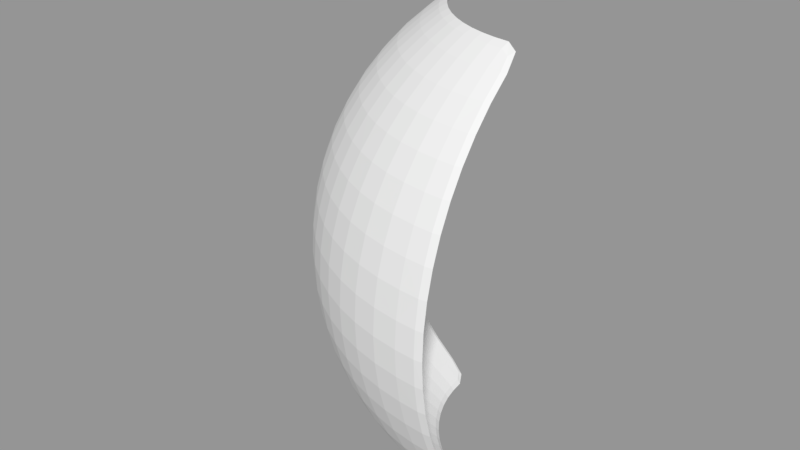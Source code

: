 # Source: shield.blend  (saved by Blender 2.78.0; exported with 4.5.12 LTS)
import bpy
from mathutils import Matrix  # noqa: F401  (used for matrix-valued properties, if any)

bpy.ops.wm.read_factory_settings(use_empty=True)
scene = bpy.context.scene
scene.name = 'Scene'

# ---- collections
col_collection_1 = bpy.data.collections.new('Collection 1'); scene.collection.children.link(col_collection_1)

# ---- meshes
me_sphere = bpy.data.meshes.new('Sphere')
me_sphere.from_pydata([(-0.09661, -0.9809, 0.09755), (-0.09661, -0.9809, -0.09755), (-0.0929, -0.9432, -0.2889), (-0.08561, -0.8692, -0.4691), (-0.06158, -0.6253, 0.7693), (-0.07504, -0.7619, -0.6313), (-0.07504, -0.7619, 0.6313), (-0.06158, -0.6253, -0.7693), (-0.08561, -0.8692, 0.4691), (-0.0929, -0.9432, 0.2889), (-0.2222, -0.7326, -0.6313), (-0.2222, -0.7326, 0.6313), (-0.1824, -0.6012, -0.7693), (-0.2535, -0.8358, 0.4691), (-0.2751, -0.9069, 0.2889), (-0.2861, -0.9432, 0.09755), (-0.2861, -0.9432, -0.09755), (-0.2751, -0.9069, -0.2889), (-0.2535, -0.8358, -0.4691), (-0.1824, -0.6012, 0.7693), (-0.4646, -0.8692, -0.09755), (-0.4468, -0.8358, -0.2889), (-0.4117, -0.7703, -0.4691), (-0.2962, -0.5541, 0.7693), (-0.3609, -0.6752, -0.6313), (-0.3609, -0.6752, 0.6313), (-0.2962, -0.5541, -0.7693), (-0.4117, -0.7703, 0.4691), (-0.4468, -0.8358, 0.2889), (-0.4646, -0.8692, 0.09755), (-0.4857, -0.5918, 0.6313), (-0.3986, -0.4857, -0.7693), (-0.5541, -0.6752, 0.4691), (-0.6012, -0.7326, 0.2889), (-0.6253, -0.7619, 0.09755), (-0.6253, -0.7619, -0.09755), (-0.6012, -0.7326, -0.2889), (-0.5541, -0.6752, -0.4691), (-0.3986, -0.4857, 0.7693), (-0.4857, -0.5918, -0.6313), (-0.7619, -0.6253, -0.09755), (-0.9975, -0.007123, 0.09755), (-0.7326, -0.6012, -0.2889), (-0.007123, -0.6385, -0.7693), (-0.6752, -0.5541, -0.4691), (-0.4857, -0.3986, 0.7693), (-0.5918, -0.4857, -0.6313), (-0.5918, -0.4857, 0.6313), (-0.4857, -0.3986, -0.7693), (-0.6752, -0.5541, 0.4691), (-0.7326, -0.6012, 0.2889), (-0.7619, -0.6253, 0.09755), (-0.06132, -0.5574, 0.8315), (-0.5541, -0.2962, -0.7693), (-0.7703, -0.4117, 0.4691), (-0.8358, -0.4468, 0.2889), (-0.8692, -0.4646, 0.09755), (-0.3579, -0.4345, 0.8315), (-0.8692, -0.4646, -0.09755), (-0.9595, -0.007123, 0.2889), (-0.8358, -0.4468, -0.2889), (-0.007123, -0.7764, -0.6313), (-0.7703, -0.4117, -0.4691), (-0.5541, -0.2962, 0.7693), (-0.6752, -0.3609, -0.6313), (-0.6752, -0.3609, 0.6313), (-0.4345, -0.3579, -0.8315), (-0.9069, -0.2751, -0.2889), (-0.1676, -0.5362, -0.8315), (-0.8358, -0.2535, -0.4691), (-0.6012, -0.1824, 0.7693), (-0.7326, -0.2222, -0.6313), (-0.7326, -0.2222, 0.6313), (-0.6012, -0.1824, -0.7693), (-0.8358, -0.2535, 0.4691), (-0.9069, -0.2751, 0.2889), (-0.9432, -0.2861, 0.09755), (-0.8848, -0.007123, 0.4691), (-0.9432, -0.2861, -0.09755), (-0.8692, -0.08561, 0.4691), (-0.9432, -0.0929, 0.2889), (-0.9809, -0.09661, 0.09755), (-0.007123, -0.8848, -0.4691), (-0.9809, -0.09661, -0.09755), (-0.5574, -0.06132, -0.8315), (-0.9432, -0.0929, -0.2889), (-0.7764, -0.007123, 0.6313), (-0.8692, -0.08561, -0.4691), (-0.6253, -0.06158, 0.7693), (-0.7619, -0.07504, -0.6313), (-0.7619, -0.07504, 0.6313), (-0.6253, -0.06158, -0.7693), (-0.8501, -0.2678, 0.4691), (-0.6385, -0.007123, 0.7693), (-0.7469, -0.2365, 0.6313), (-0.7761, -0.08929, 0.6313), (-0.6155, -0.1966, 0.7693), (-0.6395, -0.07583, 0.7693), (-0.9212, -0.2894, -0.2889), (-0.9574, -0.1071, -0.2889), (-0.9951, -0.1109, 0.09755), (-0.8835, -0.09986, 0.4691), (-0.5362, -0.1676, 0.8315), (-0.9574, -0.3004, 0.09755), (-0.007123, -0.9595, -0.2889), (-0.9951, -0.1109, -0.09755), (-0.9574, -0.1071, 0.2889), (-0.2678, -0.4947, -0.8315), (-0.9574, -0.3004, -0.09755), (-0.007123, -0.9975, -0.09755), (-0.9212, -0.2894, 0.2889), (-0.007123, -0.9975, 0.09755), (-0.6155, -0.1966, -0.7693), (-0.6395, -0.07583, -0.7693), (-0.7469, -0.2365, -0.6313), (-0.7761, -0.08929, -0.6313), (-0.8501, -0.2678, -0.4691), (-0.8835, -0.09986, -0.4691), (-0.8501, -0.461, 0.2889), (-0.6894, -0.3751, 0.6313), (-0.7846, -0.426, 0.4691), (-0.6894, -0.3751, -0.6313), (-0.5684, -0.3104, -0.7693), (-0.5684, -0.3104, 0.7693), (-0.7846, -0.426, -0.4691), (-0.8501, -0.461, -0.2889), (-0.007123, -0.9595, 0.2889), (-0.8835, -0.4789, -0.09755), (-0.1676, -0.5362, 0.8315), (-0.8835, -0.4789, 0.09755), (-0.4345, -0.3579, 0.8315), (-0.6061, -0.4999, 0.6313), (-0.5574, -0.06132, 0.8315), (-0.6061, -0.4999, -0.6313), (-0.007123, -0.8848, 0.4691), (-0.4999, -0.4128, 0.7693), (-0.6385, -0.007123, -0.7693), (-0.6894, -0.5684, -0.4691), (-0.7761, -0.6395, 0.09755), (-0.7469, -0.6155, -0.2889), (-0.7469, -0.6155, 0.2889), (-0.7761, -0.6395, -0.09755), (-0.6894, -0.5684, 0.4691), (-0.4999, -0.4128, -0.7693), (-0.4999, -0.6061, -0.6313), (-0.4128, -0.4999, -0.7693), (-0.4128, -0.4999, 0.7693), (-0.4999, -0.6061, 0.6313), (-0.5684, -0.6894, -0.4691), (-0.6155, -0.7469, -0.2889), (-0.6395, -0.7761, -0.09755), (-0.06132, -0.5574, -0.8315), (-0.6395, -0.7761, 0.09755), (-0.007123, -0.7764, 0.6313), (-0.6155, -0.7469, 0.2889), (-0.7764, -0.007123, -0.6313), (-0.5684, -0.6894, 0.4691), (-0.3751, -0.6894, 0.6313), (-0.4947, -0.2678, -0.8315), (-0.3751, -0.6894, -0.6313), (-0.007123, -0.6385, 0.7693), (-0.3104, -0.5684, 0.7693), (-0.2678, -0.4947, 0.8315), (-0.426, -0.7846, -0.4691), (-0.4789, -0.8835, 0.09755), (-0.461, -0.8501, -0.2889), (-0.461, -0.8501, 0.2889), (-0.4789, -0.8835, -0.09755), (-0.426, -0.7846, 0.4691), (-0.3104, -0.5684, -0.7693), (-0.2365, -0.7469, 0.6313), (-0.2678, -0.8501, -0.4691), (-0.2365, -0.7469, -0.6313), (-0.2894, -0.9212, -0.2889), (-0.3004, -0.9574, -0.09755), (-0.3004, -0.9574, 0.09755), (-0.4947, -0.2678, 0.8315), (-0.2894, -0.9212, 0.2889), (-0.8848, -0.007123, -0.4691), (-0.2678, -0.8501, 0.4691), (-0.9595, -0.007123, -0.2889), (-0.1966, -0.6155, -0.7693), (-0.1966, -0.6155, 0.7693), (-0.3579, -0.4345, -0.8315), (-0.07583, -0.6395, 0.7693), (-0.5362, -0.1676, -0.8315), (-0.09986, -0.8835, -0.4691), (-0.9975, -0.007123, -0.09755), (-0.1071, -0.9574, -0.2889), (-0.1071, -0.9574, 0.2889), (-0.1109, -0.9951, -0.09755), (-0.09986, -0.8835, 0.4691), (-0.1109, -0.9951, 0.09755), (-0.07583, -0.6395, -0.7693), (-0.08929, -0.7761, 0.6313), (-0.08929, -0.7761, -0.6313), (-0.01718, -0.6316, 0.7693), (-0.02054, -0.7692, 0.6313), (-0.02318, -0.8773, 0.4691), (-0.025, -0.9518, 0.2889), (-0.02593, -0.9898, 0.09755), (-0.02593, -0.9898, -0.09755), (-0.025, -0.9518, -0.2889), (-0.02318, -0.8773, -0.4691), (-0.02054, -0.7692, -0.6313), (-0.01718, -0.6316, -0.7693), (-0.1226, -0.6162, 0.7693), (-0.1494, -0.7509, 0.6313), (-0.1704, -0.8567, 0.4691), (-0.1849, -0.9295, 0.2889), (-0.1923, -0.9667, 0.09755), (-0.1923, -0.9667, -0.09755), (-0.1849, -0.9295, -0.2889), (-0.1704, -0.8567, -0.4691), (-0.1494, -0.7509, -0.6313), (-0.1226, -0.6162, -0.7693), (-0.09708, -0.9856, 7.637e-08), (-0.09521, -0.9667, 0.1942), (-0.09521, -0.9667, -0.1942), (-0.08969, -0.9106, -0.3808), (-0.05782, -0.5708, 0.8159), (-0.08072, -0.8195, -0.5529), (-0.06864, -0.6969, 0.7037), (-0.06864, -0.6969, -0.7037), (-0.08072, -0.8195, 0.5529), (-0.05782, -0.5708, -0.8159), (-0.08969, -0.9106, 0.3808), (-0.2404, -0.5805, 0.7693), (-0.293, -0.7073, 0.6313), (-0.3343, -0.807, 0.4691), (-0.3627, -0.8756, 0.2889), (-0.3772, -0.9106, 0.09755), (-0.3772, -0.9106, -0.09755), (-0.3627, -0.8756, -0.2889), (-0.3343, -0.807, -0.4691), (-0.293, -0.7073, -0.6313), (-0.2404, -0.5805, -0.7693), (-0.2033, -0.6702, -0.7037), (-0.239, -0.788, -0.5529), (-0.239, -0.788, 0.5529), (-0.2033, -0.6702, 0.7037), (-0.1677, -0.5489, -0.8159), (-0.2656, -0.8756, 0.3808), (-0.282, -0.9295, 0.1942), (-0.2875, -0.9478, 7.637e-08), (-0.282, -0.9295, -0.1942), (-0.2656, -0.8756, -0.3808), (-0.1677, -0.5489, 0.8159), (-0.3491, -0.5224, 0.7693), (-0.4253, -0.6366, 0.6313), (-0.4853, -0.7263, 0.4691), (-0.5265, -0.788, 0.2889), (-0.5476, -0.8195, 0.09755), (-0.5476, -0.8195, -0.09755), (-0.5265, -0.788, -0.2889), (-0.4853, -0.7263, -0.4691), (-0.4253, -0.6366, -0.6313), (-0.3491, -0.5224, -0.7693), (-0.4579, -0.8567, -0.1942), (-0.4669, -0.8735, 7.637e-08), (-0.4313, -0.807, -0.3808), (-0.2713, -0.506, 0.8159), (-0.3882, -0.7263, -0.5529), (-0.3301, -0.6176, 0.7037), (-0.3301, -0.6176, -0.7037), (-0.3882, -0.7263, 0.5529), (-0.2713, -0.506, -0.8159), (-0.4313, -0.807, 0.3808), (-0.4579, -0.8567, 0.1942), (-0.4443, -0.4443, 0.7693), (-0.5414, -0.5414, 0.6313), (-0.6176, -0.6176, 0.4691), (-0.6702, -0.6702, 0.2889), (-0.6969, -0.6969, 0.09755), (-0.6969, -0.6969, -0.09755), (-0.6702, -0.6702, -0.2889), (-0.6176, -0.6176, -0.4691), (-0.5414, -0.5414, -0.6313), (-0.4443, -0.4443, -0.7693), (-0.5224, -0.6366, 0.5529), (-0.4443, -0.5414, 0.7037), (-0.3645, -0.4437, -0.8159), (-0.4443, -0.5414, -0.7037), (-0.5805, -0.7073, 0.3808), (-0.6162, -0.7509, 0.1942), (-0.6283, -0.7656, 7.637e-08), (-0.6162, -0.7509, -0.1942), (-0.5805, -0.7073, -0.3808), (-0.3645, -0.4437, 0.8159), (-0.5224, -0.6366, -0.5529), (-0.5224, -0.3491, 0.7693), (-0.6366, -0.4253, 0.6313), (-0.7263, -0.4853, 0.4691), (-0.788, -0.5265, 0.2889), (-0.8195, -0.5476, 0.09755), (-0.8195, -0.5476, -0.09755), (-0.788, -0.5265, -0.2889), (-0.7263, -0.4853, -0.4691), (-0.6366, -0.4253, -0.6313), (-0.5224, -0.3491, -0.7693), (-0.7509, -0.6162, -0.1942), (-0.7656, -0.6283, 7.637e-08), (-0.7073, -0.5805, -0.3808), (-0.4437, -0.3645, 0.8159), (-0.6366, -0.5224, -0.5529), (-0.5414, -0.4443, 0.7037), (-0.5414, -0.4443, -0.7037), (-0.6366, -0.5224, 0.5529), (-0.4437, -0.3645, -0.8159), (-0.7073, -0.5805, 0.3808), (-0.7509, -0.6162, 0.1942), (-0.5805, -0.2404, 0.7693), (-0.7073, -0.293, 0.6313), (-0.807, -0.3343, 0.4691), (-0.8756, -0.3627, 0.2889), (-0.9106, -0.3772, 0.09755), (-0.9106, -0.3772, -0.09755), (-0.8756, -0.3627, -0.2889), (-0.807, -0.3343, -0.4691), (-0.7073, -0.293, -0.6313), (-0.5805, -0.2404, -0.7693), (-0.506, -0.2713, -0.8159), (-0.6176, -0.3301, -0.7037), (-0.807, -0.4313, 0.3808), (-0.7263, -0.3882, 0.5529), (-0.8567, -0.4579, 0.1942), (-0.8735, -0.4669, 7.637e-08), (-0.8567, -0.4579, -0.1942), (-0.807, -0.4313, -0.3808), (-0.506, -0.2713, 0.8159), (-0.7263, -0.3882, -0.5529), (-0.6176, -0.3301, 0.7037), (-0.007123, -0.7108, -0.7037), (-0.6162, -0.1226, 0.7693), (-0.7509, -0.1494, 0.6313), (-0.8567, -0.1704, 0.4691), (-0.9295, -0.1849, 0.2889), (-0.9667, -0.1923, 0.09755), (-0.9667, -0.1923, -0.09755), (-0.9295, -0.1849, -0.2889), (-0.8567, -0.1704, -0.4691), (-0.7509, -0.1494, -0.6313), (-0.6162, -0.1226, -0.7693), (-0.8756, -0.2656, -0.3808), (-0.9295, -0.282, -0.1942), (-0.5489, -0.1678, 0.8159), (-0.788, -0.239, -0.5529), (-0.6702, -0.2033, 0.7037), (-0.6702, -0.2033, -0.7037), (-0.788, -0.239, 0.5529), (-0.5489, -0.1678, -0.8159), (-0.8756, -0.2656, 0.3808), (-0.9295, -0.282, 0.1942), (-0.9478, -0.2875, 7.637e-08), (-0.007123, -0.8346, -0.5529), (-0.7108, -0.007123, 0.7037), (-0.6316, -0.01718, 0.7693), (-0.7692, -0.02054, 0.6313), (-0.8773, -0.02318, 0.4691), (-0.9518, -0.025, 0.2889), (-0.9898, -0.02593, 0.09755), (-0.9898, -0.02593, -0.09755), (-0.9518, -0.025, -0.2889), (-0.8773, -0.02318, -0.4691), (-0.7692, -0.02054, -0.6313), (-0.6316, -0.01718, -0.7693), (-0.9106, -0.08969, 0.3808), (-0.8195, -0.08072, 0.5529), (-0.5708, -0.05782, -0.8159), (-0.9667, -0.09521, 0.1942), (-0.9856, -0.09708, 7.637e-08), (-0.007123, -0.007124, 1.0), (-0.9667, -0.09521, -0.1942), (-0.9266, -0.007123, 0.3808), (-0.9106, -0.08969, -0.3808), (-0.5708, -0.05782, 0.8159), (-0.8195, -0.08072, -0.5529), (-0.6969, -0.06864, 0.7037), (-0.6969, -0.06864, -0.7037), (-0.2187, -0.5179, -0.8315), (-0.007123, -0.9832, 0.1942), (-0.9249, -0.1039, 0.3808), (-0.888, -0.03387, -0.4691), (-1.0, -0.03662, 0.09755), (-0.7799, -0.03123, 0.6313), (-0.9438, -0.2962, 0.1942), (-0.8023, -0.2533, 0.5529), (-0.8023, -0.2533, -0.5529), (-0.8899, -0.2799, -0.3808), (-0.8709, -0.1846, -0.4691), (-0.9809, -0.2065, 0.09755), (-0.6305, -0.1368, -0.7693), (-0.5596, -0.1784, 0.8159), (-0.6423, -0.02786, -0.7693), (-0.007123, -0.9832, -0.1942), (-0.9438, -0.1991, -0.2889), (-0.9625, -0.03569, -0.2889), (-0.9438, -0.1991, 0.2889), (-0.9625, -0.03569, 0.2889), (-0.7651, -0.1636, 0.6313), (-0.6423, -0.02786, 0.7693), (-0.8899, -0.2799, 0.3808), (-0.6844, -0.2175, -0.7037), (-0.8346, -0.007123, 0.5529), (-0.007123, -0.9266, 0.3808), (-0.5803, -0.02067, -0.8159), (-0.6319, -0.3444, 0.7037), (-0.5167, -0.282, 0.8159), (-0.8709, -0.4721, -0.1942), (-0.8709, -0.4721, 0.1942), (-0.8212, -0.4456, 0.3808), (-0.5167, -0.282, -0.8159), (-0.7216, -0.3072, -0.6313), (-0.8899, -0.3769, -0.2889), (-0.9249, -0.3914, 0.09755), (-0.8212, -0.3485, 0.4691), (-0.6305, -0.1368, 0.7693), (-0.5596, -0.1784, -0.8159), (-0.962, -0.3017, 7.451e-08), (-0.6844, -0.2175, 0.7037), (-0.007123, -1.002, 7.451e-08), (-0.9438, -0.2962, -0.1942), (-0.3981, -0.3981, 0.8315), (-0.7651, -0.1636, -0.6313), (-0.7799, -0.03123, -0.6313), (-0.9809, -0.2065, -0.09755), (-1.0, -0.03662, -0.09755), (-0.8709, -0.1846, 0.4691), (-0.888, -0.03387, 0.4691), (-0.115, -0.5494, -0.8315), (-0.007123, -0.7108, 0.7037), (-0.7651, -0.6305, 0.1942), (-0.4544, -0.3752, -0.8159), (-0.5556, -0.4585, -0.7037), (-0.6508, -0.5367, -0.5529), (-0.7216, -0.5947, -0.3808), (-0.7651, -0.6305, -0.1942), (-0.6508, -0.4396, -0.6313), (-0.8023, -0.5408, -0.2889), (-0.8338, -0.5618, 0.09755), (-0.7405, -0.4995, 0.4691), (-0.8899, -0.3769, 0.2889), (-0.9249, -0.3914, -0.09755), (-0.8212, -0.4456, -0.3808), (-0.7405, -0.4024, -0.5529), (-0.7216, -0.3072, 0.6313), (-0.8877, -0.4811, 7.451e-08), (-0.5947, -0.2547, 0.7693), (-0.7405, -0.4024, 0.5529), (-0.6319, -0.3444, -0.7037), (-0.5947, -0.2547, -0.7693), (-0.5494, -0.115, 0.8315), (-0.8212, -0.3485, -0.4691), (-0.007123, -0.8346, 0.5529), (-0.4668, -0.3143, -0.8315), (-0.8346, -0.007123, -0.5529), (-0.5367, -0.6508, -0.5529), (-0.5947, -0.7216, -0.3808), (-0.6426, -0.7798, 7.451e-08), (-0.5947, -0.7216, 0.3808), (-0.3752, -0.4544, -0.8159), (-0.5367, -0.6508, 0.5529), (-0.5556, -0.5556, -0.6313), (-0.6844, -0.6844, -0.2889), (-0.7112, -0.7112, 0.09755), (-0.6319, -0.6319, 0.4691), (-0.5367, -0.3633, -0.7693), (-0.7798, -0.6426, 7.451e-08), (-0.02067, -0.5803, -0.8159), (-0.7405, -0.4995, -0.4691), (-0.02067, -0.5803, 0.8159), (-0.8338, -0.5618, -0.09755), (-0.7216, -0.5947, 0.3808), (-0.8023, -0.5408, 0.2889), (-0.6508, -0.5367, 0.5529), (-0.6508, -0.4396, 0.6313), (-0.5556, -0.4585, 0.7037), (-0.5367, -0.3633, 0.7693), (-0.4544, -0.3752, 0.8159), (-0.5179, -0.2187, 0.8315), (-0.5179, -0.2187, -0.8315), (-0.4721, -0.8709, 0.1942), (-0.282, -0.5167, -0.8159), (-0.3444, -0.6319, -0.7037), (-0.4024, -0.7405, -0.5529), (-0.4456, -0.8212, -0.3808), (-0.4721, -0.8709, -0.1942), (-0.4396, -0.6508, -0.6313), (-0.5408, -0.8023, -0.2889), (-0.5618, -0.8338, 0.09755), (-0.4995, -0.7405, 0.4691), (-0.6305, -0.7651, -0.1942), (-0.3752, -0.4544, 0.8159), (-0.5556, -0.5556, 0.6313), (-0.6844, -0.6844, 0.2889), (-0.6305, -0.7651, 0.1942), (-0.4585, -0.4585, 0.7693), (-0.4585, -0.5556, -0.7037), (-0.4585, -0.5556, 0.7037), (-0.4585, -0.4585, -0.7693), (-0.2187, -0.5179, 0.8315), (-0.6319, -0.6319, -0.4691), (-0.4668, -0.3143, 0.8315), (-0.7112, -0.7112, -0.09755), (-0.3143, -0.4668, -0.8315), (-0.7112, -0.08289, -0.7037), (-0.1784, -0.5596, 0.8159), (-0.2962, -0.9438, -0.1942), (-0.2962, -0.9438, 0.1942), (-0.1784, -0.5596, -0.8159), (-0.2533, -0.8023, 0.5529), (-0.2175, -0.6844, -0.7037), (-0.3072, -0.7216, -0.6313), (-0.3769, -0.8899, -0.2889), (-0.3914, -0.9249, 0.09755), (-0.3485, -0.8212, 0.4691), (-0.3633, -0.5367, -0.7693), (-0.4811, -0.8877, 7.451e-08), (-0.9266, -0.007123, -0.3808), (-0.4995, -0.7405, -0.4691), (-0.3981, -0.3981, -0.8315), (-0.5618, -0.8338, -0.09755), (-0.4456, -0.8212, 0.3808), (-0.5408, -0.8023, 0.2889), (-0.4024, -0.7405, 0.5529), (-0.4396, -0.6508, 0.6313), (-0.3444, -0.6319, 0.7037), (-0.3633, -0.5367, 0.7693), (-0.282, -0.5167, 0.8159), (-0.8338, -0.09496, -0.5529), (-0.9809, -0.1095, -0.1942), (-0.1039, -0.9249, 0.3808), (-0.09496, -0.8338, 0.5529), (-0.08289, -0.7112, 0.7037), (-0.06851, -0.5815, 0.8159), (-0.1095, -0.9809, -0.1942), (-0.1113, -0.9999, 7.451e-08), (-0.1636, -0.7651, -0.6313), (-0.1991, -0.9438, -0.2889), (-0.2065, -0.9809, 0.09755), (-0.1846, -0.8709, 0.4691), (-0.3072, -0.7216, 0.6313), (-0.3769, -0.8899, 0.2889), (-0.2799, -0.8899, 0.3808), (-0.3017, -0.962, 7.451e-08), (-0.2547, -0.5947, 0.7693), (-0.2175, -0.6844, 0.7037), (-0.2533, -0.8023, -0.5529), (-0.2547, -0.5947, -0.7693), (-1.002, -0.007123, 7.451e-08), (-0.3485, -0.8212, -0.4691), (-0.7112, -0.08289, 0.7037), (-0.3914, -0.9249, -0.09755), (-0.2799, -0.8899, -0.3808), (-0.9809, -0.1095, 0.1942), (-0.8338, -0.09496, 0.5529), (-0.02786, -0.6423, -0.7693), (-0.03123, -0.7799, -0.6313), (-0.03387, -0.888, -0.4691), (-0.03569, -0.9625, -0.2889), (-0.03662, -1.0, -0.09755), (-0.03662, -1.0, 0.09755), (-0.03569, -0.9625, 0.2889), (-0.03387, -0.888, 0.4691), (-0.03123, -0.7799, 0.6313), (-0.02786, -0.6423, 0.7693), (-0.5815, -0.06851, 0.8159), (-0.1846, -0.8709, -0.4691), (-0.1368, -0.6305, -0.7693), (-0.9999, -0.1113, 7.451e-08), (-0.2065, -0.9809, -0.09755), (-0.06851, -0.5815, -0.8159), (-0.1991, -0.9438, 0.2889), (-0.08289, -0.7112, -0.7037), (-0.1636, -0.7651, 0.6313), (-0.09496, -0.8338, -0.5529), (-0.1368, -0.6305, 0.7693), (-0.1039, -0.9249, -0.3808), (-0.1095, -0.9809, 0.1942), (-0.5815, -0.06851, -0.8159), (-0.9832, -0.007123, 0.1942), (-0.007123, -0.9266, -0.3808), (-0.115, -0.5494, 0.8315), (-0.5803, -0.02067, 0.8159), (-0.7108, -0.007123, -0.7037), (-0.3143, -0.4668, 0.8315), (-0.5494, -0.115, -0.8315), (-0.9832, -0.007123, -0.1942), (-0.9249, -0.1039, -0.3808), (-0.02807, -0.59, 0.8038), (-0.01894, -0.7038, 0.7037), (-0.02196, -0.8273, 0.5529), (-0.0242, -0.919, 0.3808), (-0.02558, -0.9755, 0.1942), (-0.02605, -0.9946, 7.559e-08), (-0.02558, -0.9755, -0.1942), (-0.0242, -0.919, -0.3808), (-0.02196, -0.8273, -0.5529), (-0.01894, -0.7038, -0.7037), (-0.02807, -0.59, -0.8038), (-0.1133, -0.5625, 0.8159), (-0.1366, -0.6869, 0.7037), (-0.1607, -0.8077, 0.5529), (-0.1785, -0.8974, 0.3808), (-0.1895, -0.9527, 0.1942), (-0.1932, -0.9714, 7.606e-08), (-0.1895, -0.9527, -0.1942), (-0.1785, -0.8974, -0.3808), (-0.1607, -0.8077, -0.5529), (-0.1366, -0.6869, -0.7037), (-0.1133, -0.5625, -0.8159), (-0.2206, -0.53, 0.8159), (-0.268, -0.647, 0.7037), (-0.3151, -0.7608, 0.5529), (-0.3502, -0.8454, 0.3808), (-0.3717, -0.8974, 0.1942), (-0.379, -0.915, 7.606e-08), (-0.3717, -0.8974, -0.1942), (-0.3502, -0.8454, -0.3808), (-0.3151, -0.7608, -0.5529), (-0.268, -0.647, -0.7037), (-0.2206, -0.53, -0.8159), (-0.003562, -0.003562, 1.0), (-0.3194, -0.4772, 0.8159), (-0.3891, -0.5823, 0.7037), (-0.4575, -0.6847, 0.5529), (-0.5084, -0.7608, 0.3808), (-0.5397, -0.8077, 0.1942), (-0.5502, -0.8235, 7.606e-08), (-0.5397, -0.8077, -0.1942), (-0.5084, -0.7608, -0.3808), (-0.4575, -0.6847, -0.5529), (-0.3891, -0.5823, -0.7037), (-0.3194, -0.4772, -0.8159), (-0.4061, -0.4061, 0.8159), (-0.4952, -0.4952, 0.7037), (-0.5823, -0.5823, 0.5529), (-0.647, -0.647, 0.3808), (-0.6869, -0.6869, 0.1942), (-0.7003, -0.7003, 7.606e-08), (-0.6869, -0.6869, -0.1942), (-0.647, -0.647, -0.3808), (-0.5823, -0.5823, -0.5529), (-0.4952, -0.4952, -0.7037), (-0.4061, -0.4061, -0.8159), (-0.4772, -0.3194, 0.8159), (-0.5823, -0.3891, 0.7037), (-0.6847, -0.4575, 0.5529), (-0.7608, -0.5084, 0.3808), (-0.8077, -0.5397, 0.1942), (-0.8235, -0.5502, 7.606e-08), (-0.8077, -0.5397, -0.1942), (-0.7608, -0.5084, -0.3808), (-0.6847, -0.4575, -0.5529), (-0.5823, -0.3891, -0.7037), (-0.4772, -0.3194, -0.8159), (-0.53, -0.2206, 0.8159), (-0.647, -0.268, 0.7037), (-0.7608, -0.3151, 0.5529), (-0.8454, -0.3502, 0.3808), (-0.8974, -0.3717, 0.1942), (-0.915, -0.379, 7.606e-08), (-0.8974, -0.3717, -0.1942), (-0.8454, -0.3502, -0.3808), (-0.7608, -0.3151, -0.5529), (-0.647, -0.268, -0.7037), (-0.53, -0.2206, -0.8159), (-0.5625, -0.1133, 0.8159), (-0.6869, -0.1366, 0.7037), (-0.8077, -0.1607, 0.5529), (-0.8974, -0.1785, 0.3808), (-0.9527, -0.1895, 0.1942), (-0.9714, -0.1932, 7.606e-08), (-0.9527, -0.1895, -0.1942), (-0.8974, -0.1785, -0.3808), (-0.8077, -0.1607, -0.5529), (-0.6869, -0.1366, -0.7037), (-0.5625, -0.1133, -0.8159), (-0.59, -0.02807, 0.8038), (-0.7038, -0.01894, 0.7037), (-0.8273, -0.02196, 0.5529), (-0.919, -0.0242, 0.3808), (-0.9755, -0.02558, 0.1942), (-0.9946, -0.02605, 7.559e-08), (-0.9755, -0.02558, -0.1942), (-0.919, -0.0242, -0.3808), (-0.8273, -0.02196, -0.5529), (-0.7038, -0.01894, -0.7037), (-0.59, -0.02807, -0.8038), (-0.7011, -0.1509, -0.7037), (-0.8219, -0.1749, -0.5529), (-0.9117, -0.1928, -0.3808), (-0.967, -0.2038, -0.1942), (-0.9856, -0.2075, 7.506e-08), (-0.967, -0.2038, 0.1942), (-0.9117, -0.1928, 0.3808), (-0.8219, -0.1749, 0.5529), (-0.7011, -0.1509, 0.7037), (-0.5732, -0.124, 0.8159), (-0.5407, -0.2313, -0.8159), (-0.6613, -0.2823, -0.7037), (-0.7751, -0.3294, -0.5529), (-0.8596, -0.3644, -0.3808), (-0.9117, -0.386, -0.1942), (-0.9293, -0.3933, 7.506e-08), (-0.9117, -0.386, 0.1942), (-0.8596, -0.3644, 0.3808), (-0.7751, -0.3294, 0.5529), (-0.6613, -0.2823, 0.7037), (-0.5407, -0.2313, 0.8159), (-0.4879, -0.3301, -0.8159), (-0.5979, -0.03599, -0.8038), (-0.7145, -0.02963, -0.7037), (-0.5965, -0.4033, -0.7037), (-0.699, -0.4718, -0.5529), (-0.7751, -0.5226, -0.3808), (-0.8219, -0.5539, -0.1942), (-0.8377, -0.5645, 7.5e-08), (-0.8219, -0.5539, 0.1942), (-0.7751, -0.5226, 0.3808), (-0.699, -0.4718, 0.5529), (-0.5965, -0.4033, 0.7037), (-0.4879, -0.3301, 0.8159), (-0.4168, -0.4168, -0.8159), (-0.838, -0.03264, -0.5529), (-0.9297, -0.03489, -0.3808), (-0.5095, -0.5095, -0.7037), (-0.5965, -0.5965, -0.5529), (-0.6613, -0.6613, -0.3808), (-0.7011, -0.7011, -0.1942), (-0.7146, -0.7146, 7.5e-08), (-0.7011, -0.7011, 0.1942), (-0.6613, -0.6613, 0.3808), (-0.5965, -0.5965, 0.5529), (-0.5095, -0.5095, 0.7037), (-0.4168, -0.4168, 0.8159), (-0.3301, -0.4879, -0.8159), (-0.9862, -0.03627, -0.1942), (-1.005, -0.03673, 7.513e-08), (-0.4033, -0.5965, -0.7037), (-0.4718, -0.699, -0.5529), (-0.5226, -0.7751, -0.3808), (-0.5539, -0.8219, -0.1942), (-0.5645, -0.8377, 7.5e-08), (-0.5539, -0.8219, 0.1942), (-0.5226, -0.7751, 0.3808), (-0.4718, -0.699, 0.5529), (-0.4033, -0.5965, 0.7037), (-0.3301, -0.4879, 0.8159), (-0.01068, -0.01068, 1.0), (-0.9862, -0.03627, 0.1942), (-0.9297, -0.03489, 0.3808), (-0.2313, -0.5407, -0.8159), (-0.2823, -0.6613, -0.7037), (-0.3294, -0.7751, -0.5529), (-0.3644, -0.8596, -0.3808), (-0.386, -0.9117, -0.1942), (-0.3933, -0.9293, 7.5e-08), (-0.386, -0.9117, 0.1942), (-0.3644, -0.8596, 0.3808), (-0.3294, -0.7751, 0.5529), (-0.2823, -0.6613, 0.7037), (-0.2313, -0.5407, 0.8159), (-0.838, -0.03264, 0.5529), (-0.7145, -0.02963, 0.7037), (-0.124, -0.5732, -0.8159), (-0.1509, -0.7011, -0.7037), (-0.1749, -0.8219, -0.5529), (-0.1928, -0.9117, -0.3808), (-0.2038, -0.967, -0.1942), (-0.2075, -0.9856, 7.5e-08), (-0.2038, -0.967, 0.1942), (-0.1928, -0.9117, 0.3808), (-0.1749, -0.8219, 0.5529), (-0.1509, -0.7011, 0.7037), (-0.124, -0.5732, 0.8159), (-0.5979, -0.03599, 0.8038), (-0.5732, -0.124, -0.8159), (-0.03599, -0.5979, -0.8038), (-0.02963, -0.7145, -0.7037), (-0.03264, -0.838, -0.5529), (-0.03489, -0.9297, -0.3808), (-0.03627, -0.9862, -0.1942), (-0.03673, -1.005, 7.5e-08), (-0.03627, -0.9862, 0.1942), (-0.03489, -0.9297, 0.3808), (-0.03264, -0.838, 0.5529), (-0.02963, -0.7145, 0.7037), (-0.03599, -0.5979, 0.8038)], [(622, 371), (371, 749)], [(0, 200, 594, 216), (0, 216, 605, 210), (0, 210, 604, 217), (0, 217, 593, 200), (1, 201, 595, 218), (1, 218, 606, 211), (1, 211, 605, 216), (1, 216, 594, 201), (2, 202, 596, 219), (2, 219, 607, 212), (2, 212, 606, 218), (2, 218, 595, 202), (3, 203, 597, 221), (3, 221, 608, 213), (3, 213, 607, 219), (3, 219, 596, 203), (4, 196, 590, 222), (4, 222, 601, 206), (4, 206, 600, 220), (4, 220, 589, 196), (5, 204, 598, 223), (5, 223, 609, 214), (5, 214, 608, 221), (5, 221, 597, 204), (6, 197, 591, 224), (6, 224, 602, 207), (6, 207, 601, 222), (6, 222, 590, 197), (7, 205, 599, 225), (7, 225, 610, 215), (7, 215, 609, 223), (7, 223, 598, 205), (8, 198, 592, 226), (8, 226, 603, 208), (8, 208, 602, 224), (8, 224, 591, 198), (9, 199, 593, 217), (9, 217, 604, 209), (9, 209, 603, 226), (9, 226, 592, 199), (10, 214, 609, 237), (10, 237, 620, 235), (10, 235, 619, 238), (10, 238, 608, 214), (11, 207, 602, 239), (11, 239, 613, 228), (11, 228, 612, 240), (11, 240, 601, 207), (12, 215, 610, 241), (12, 241, 621, 236), (12, 236, 620, 237), (12, 237, 609, 215), (13, 208, 603, 242), (13, 242, 614, 229), (13, 229, 613, 239), (13, 239, 602, 208), (14, 209, 604, 243), (14, 243, 615, 230), (14, 230, 614, 242), (14, 242, 603, 209), (15, 210, 605, 244), (15, 244, 616, 231), (15, 231, 615, 243), (15, 243, 604, 210), (16, 211, 606, 245), (16, 245, 617, 232), (16, 232, 616, 244), (16, 244, 605, 211), (17, 212, 607, 246), (17, 246, 618, 233), (17, 233, 617, 245), (17, 245, 606, 212), (18, 213, 608, 238), (18, 238, 619, 234), (18, 234, 618, 246), (18, 246, 607, 213), (19, 206, 601, 240), (19, 240, 612, 227), (19, 227, 611, 247), (19, 247, 600, 206), (20, 232, 617, 258), (20, 258, 629, 253), (20, 253, 628, 259), (20, 259, 616, 232), (21, 233, 618, 260), (21, 260, 630, 254), (21, 254, 629, 258), (21, 258, 617, 233), (22, 234, 619, 262), (22, 262, 631, 255), (22, 255, 630, 260), (22, 260, 618, 234), (23, 227, 612, 263), (23, 263, 624, 248), (23, 248, 623, 261), (23, 261, 611, 227), (24, 235, 620, 264), (24, 264, 632, 256), (24, 256, 631, 262), (24, 262, 619, 235), (25, 228, 613, 265), (25, 265, 625, 249), (25, 249, 624, 263), (25, 263, 612, 228), (26, 236, 621, 266), (26, 266, 633, 257), (26, 257, 632, 264), (26, 264, 620, 236), (27, 229, 614, 267), (27, 267, 626, 250), (27, 250, 625, 265), (27, 265, 613, 229), (28, 230, 615, 268), (28, 268, 627, 251), (28, 251, 626, 267), (28, 267, 614, 230), (29, 231, 616, 259), (29, 259, 628, 252), (29, 252, 627, 268), (29, 268, 615, 231), (30, 249, 625, 279), (30, 279, 636, 270), (30, 270, 635, 280), (30, 280, 624, 249), (31, 257, 633, 281), (31, 281, 644, 278), (31, 278, 643, 282), (31, 282, 632, 257), (32, 250, 626, 283), (32, 283, 637, 271), (32, 271, 636, 279), (32, 279, 625, 250), (33, 251, 627, 284), (33, 284, 638, 272), (33, 272, 637, 283), (33, 283, 626, 251), (34, 252, 628, 285), (34, 285, 639, 273), (34, 273, 638, 284), (34, 284, 627, 252), (35, 253, 629, 286), (35, 286, 640, 274), (35, 274, 639, 285), (35, 285, 628, 253), (36, 254, 630, 287), (36, 287, 641, 275), (36, 275, 640, 286), (36, 286, 629, 254), (37, 255, 631, 289), (37, 289, 642, 276), (37, 276, 641, 287), (37, 287, 630, 255), (38, 248, 624, 280), (38, 280, 635, 269), (38, 269, 634, 288), (38, 288, 623, 248), (39, 256, 632, 282), (39, 282, 643, 277), (39, 277, 642, 289), (39, 289, 631, 256), (40, 274, 640, 300), (40, 300, 651, 295), (40, 295, 650, 301), (40, 301, 639, 274), (41, 580, 682, 360), (41, 360, 683, 549), (41, 549, 738, 383), (41, 383, 750, 580), (42, 275, 641, 302), (42, 302, 652, 296), (42, 296, 651, 300), (42, 300, 640, 275), (43, 468, 599, 205), (43, 205, 598, 332), (43, 332, 779, 556), (43, 556, 778, 468), (44, 276, 642, 304), (44, 304, 653, 297), (44, 297, 652, 302), (44, 302, 641, 276), (45, 269, 635, 305), (45, 305, 646, 290), (45, 290, 645, 303), (45, 303, 634, 269), (46, 277, 643, 306), (46, 306, 654, 298), (46, 298, 653, 304), (46, 304, 642, 277), (47, 270, 636, 307), (47, 307, 647, 291), (47, 291, 646, 305), (47, 305, 635, 270), (48, 278, 644, 308), (48, 308, 655, 299), (48, 299, 654, 306), (48, 306, 643, 278), (49, 271, 637, 309), (49, 309, 648, 292), (49, 292, 647, 307), (49, 307, 636, 271), (50, 272, 638, 310), (50, 310, 649, 293), (50, 293, 648, 309), (50, 309, 637, 272), (51, 273, 639, 301), (51, 301, 650, 294), (51, 294, 649, 310), (51, 310, 638, 273), (52, 470, 589, 220), (52, 220, 600, 582), (52, 582, 775, 534), (52, 534, 788, 470), (53, 299, 655, 321), (53, 321, 666, 320), (53, 320, 665, 322), (53, 322, 654, 299), (54, 292, 648, 323), (54, 323, 659, 313), (54, 313, 658, 324), (54, 324, 647, 292), (55, 293, 649, 325), (55, 325, 660, 314), (55, 314, 659, 323), (55, 323, 648, 293), (56, 294, 650, 326), (56, 326, 661, 315), (56, 315, 660, 325), (56, 325, 649, 294), (57, 585, 623, 288), (57, 288, 634, 422), (57, 422, 735, 492), (57, 492, 748, 585), (58, 295, 651, 327), (58, 327, 662, 316), (58, 316, 661, 326), (58, 326, 650, 295), (59, 373, 681, 359), (59, 359, 682, 580), (59, 580, 750, 398), (59, 398, 751, 373), (60, 296, 652, 328), (60, 328, 663, 317), (60, 317, 662, 327), (60, 327, 651, 296), (61, 332, 598, 204), (61, 204, 597, 354), (61, 354, 780, 557), (61, 557, 779, 332), (62, 297, 653, 330), (62, 330, 664, 318), (62, 318, 663, 328), (62, 328, 652, 297), (63, 290, 646, 331), (63, 331, 657, 311), (63, 311, 656, 329), (63, 329, 645, 290), (64, 298, 654, 322), (64, 322, 665, 319), (64, 319, 664, 330), (64, 330, 653, 298), (65, 291, 647, 324), (65, 324, 658, 312), (65, 312, 657, 331), (65, 331, 646, 291), (66, 454, 655, 308), (66, 308, 644, 520), (66, 520, 723, 432), (66, 432, 710, 454), (67, 317, 663, 343), (67, 343, 674, 339), (67, 339, 673, 344), (67, 344, 662, 317), (68, 379, 621, 241), (68, 241, 610, 429), (68, 429, 765, 509), (68, 509, 752, 379), (69, 318, 664, 346), (69, 346, 675, 340), (69, 340, 674, 343), (69, 343, 663, 318), (70, 311, 657, 347), (70, 347, 668, 333), (70, 333, 667, 345), (70, 345, 656, 311), (71, 319, 665, 348), (71, 348, 676, 341), (71, 341, 675, 346), (71, 346, 664, 319), (72, 312, 658, 349), (72, 349, 669, 334), (72, 334, 668, 347), (72, 347, 657, 312), (73, 320, 666, 350), (73, 350, 677, 342), (73, 342, 676, 348), (73, 348, 665, 320), (74, 313, 659, 351), (74, 351, 670, 335), (74, 335, 669, 349), (74, 349, 658, 313), (75, 314, 660, 352), (75, 352, 671, 336), (75, 336, 670, 351), (75, 351, 659, 314), (76, 315, 661, 353), (76, 353, 672, 337), (76, 337, 671, 352), (76, 352, 660, 315), (77, 403, 680, 358), (77, 358, 681, 373), (77, 373, 751, 428), (77, 428, 763, 403), (78, 316, 662, 344), (78, 344, 673, 338), (78, 338, 672, 353), (78, 353, 661, 316), (79, 335, 670, 366), (79, 366, 681, 358), (79, 358, 680, 367), (79, 367, 669, 335), (80, 336, 671, 369), (80, 369, 682, 359), (80, 359, 681, 366), (80, 366, 670, 336), (81, 337, 672, 370), (81, 370, 683, 360), (81, 360, 682, 369), (81, 369, 671, 337), (82, 354, 597, 203), (82, 203, 596, 581), (82, 581, 781, 558), (82, 558, 780, 354), (83, 338, 673, 372), (83, 372, 684, 361), (83, 361, 683, 370), (83, 370, 672, 338), (84, 405, 688, 368), (84, 368, 677, 586), (84, 586, 777, 579), (84, 579, 711, 405), (85, 339, 674, 374), (85, 374, 685, 362), (85, 362, 684, 372), (85, 372, 673, 339), (86, 355, 679, 357), (86, 357, 680, 403), (86, 403, 763, 384), (86, 384, 764, 355), (87, 340, 675, 376), (87, 376, 686, 363), (87, 363, 685, 374), (87, 374, 674, 340), (88, 333, 668, 377), (88, 377, 679, 356), (88, 356, 678, 375), (88, 375, 667, 333), (89, 341, 676, 378), (89, 378, 687, 364), (89, 364, 686, 376), (89, 376, 675, 341), (90, 334, 669, 367), (90, 367, 680, 357), (90, 357, 679, 377), (90, 377, 668, 334), (91, 342, 677, 368), (91, 368, 688, 365), (91, 365, 687, 378), (91, 378, 676, 342), (92, 401, 706, 415), (92, 415, 707, 386), (92, 386, 696, 427), (92, 427, 695, 401), (93, 583, 678, 356), (93, 356, 679, 355), (93, 355, 764, 400), (93, 400, 776, 583), (94, 386, 707, 445), (94, 445, 708, 419), (94, 419, 697, 399), (94, 399, 696, 386), (95, 555, 696, 399), (95, 399, 697, 551), (95, 551, 764, 384), (95, 384, 763, 555), (96, 419, 708, 447), (96, 447, 709, 392), (96, 392, 698, 416), (96, 416, 697, 419), (97, 551, 697, 416), (97, 416, 698, 566), (97, 566, 776, 400), (97, 400, 764, 551), (98, 388, 702, 413), (98, 413, 703, 421), (98, 421, 692, 395), (98, 395, 691, 388), (99, 588, 691, 395), (99, 395, 692, 530), (99, 530, 737, 396), (99, 396, 725, 588), (100, 569, 693, 390), (100, 390, 694, 554), (100, 554, 750, 383), (100, 383, 738, 569), (101, 381, 695, 427), (101, 427, 696, 555), (101, 555, 763, 428), (101, 428, 751, 381), (102, 479, 656, 345), (102, 345, 667, 451), (102, 451, 698, 392), (102, 392, 709, 479), (103, 418, 704, 414), (103, 414, 705, 385), (103, 385, 694, 390), (103, 390, 693, 418), (104, 581, 596, 202), (104, 202, 595, 394), (104, 394, 782, 559), (104, 559, 781, 581), (105, 530, 692, 425), (105, 425, 693, 569), (105, 569, 738, 426), (105, 426, 737, 530), (106, 554, 694, 397), (106, 397, 695, 381), (106, 381, 751, 398), (106, 398, 750, 554), (107, 504, 633, 266), (107, 266, 621, 379), (107, 379, 752, 482), (107, 482, 736, 504), (108, 421, 703, 442), (108, 442, 704, 418), (108, 418, 693, 425), (108, 425, 692, 421), (109, 394, 595, 201), (109, 201, 594, 420), (109, 420, 783, 560), (109, 560, 782, 394), (110, 385, 705, 441), (110, 441, 706, 401), (110, 401, 695, 397), (110, 397, 694, 385), (111, 420, 594, 200), (111, 200, 593, 380), (111, 380, 784, 561), (111, 561, 783, 420), (112, 417, 699, 450), (112, 450, 700, 402), (112, 402, 689, 391), (112, 391, 777, 417), (113, 579, 777, 391), (113, 391, 689, 505), (113, 505, 712, 393), (113, 393, 711, 579), (114, 402, 700, 412), (114, 412, 701, 387), (114, 387, 690, 423), (114, 423, 689, 402), (115, 505, 689, 423), (115, 423, 690, 529), (115, 529, 724, 424), (115, 424, 712, 505), (116, 387, 701, 452), (116, 452, 702, 388), (116, 388, 691, 389), (116, 389, 690, 387), (117, 529, 690, 389), (117, 389, 691, 588), (117, 588, 725, 382), (117, 382, 724, 529), (118, 409, 718, 473), (118, 473, 719, 410), (118, 410, 706, 441), (118, 441, 705, 409), (119, 448, 720, 475), (119, 475, 721, 406), (119, 406, 708, 445), (119, 445, 707, 448), (120, 410, 719, 440), (120, 440, 720, 448), (120, 448, 707, 415), (120, 415, 706, 410), (121, 449, 713, 437), (121, 437, 714, 444), (121, 444, 701, 412), (121, 412, 700, 449), (122, 411, 710, 466), (122, 466, 713, 449), (122, 449, 700, 450), (122, 450, 699, 411), (123, 406, 721, 477), (123, 477, 722, 407), (123, 407, 709, 447), (123, 447, 708, 406), (124, 444, 714, 469), (124, 469, 715, 443), (124, 443, 702, 452), (124, 452, 701, 444), (125, 443, 715, 438), (125, 438, 716, 408), (125, 408, 703, 413), (125, 413, 702, 443), (126, 380, 593, 199), (126, 199, 592, 404), (126, 404, 785, 562), (126, 562, 784, 380), (127, 408, 716, 471), (127, 471, 717, 446), (127, 446, 704, 442), (127, 442, 703, 408), (128, 582, 600, 247), (128, 247, 611, 500), (128, 500, 762, 506), (128, 506, 775, 582), (129, 446, 717, 439), (129, 439, 718, 409), (129, 409, 705, 414), (129, 414, 704, 446), (130, 422, 634, 303), (130, 303, 645, 502), (130, 502, 722, 478), (130, 478, 735, 422), (131, 474, 733, 493), (131, 493, 734, 476), (131, 476, 721, 475), (131, 475, 720, 474), (132, 451, 667, 375), (132, 375, 678, 583), (132, 583, 776, 566), (132, 566, 698, 451), (133, 433, 726, 462), (133, 462, 727, 434), (133, 434, 714, 437), (133, 437, 713, 433), (134, 404, 592, 198), (134, 198, 591, 453), (134, 453, 786, 563), (134, 563, 785, 404), (135, 476, 734, 496), (135, 496, 735, 478), (135, 478, 722, 477), (135, 477, 721, 476), (136, 584, 687, 365), (136, 365, 688, 405), (136, 405, 711, 393), (136, 393, 712, 584), (137, 434, 727, 501), (137, 501, 728, 435), (137, 435, 715, 469), (137, 469, 714, 434), (138, 467, 730, 464), (138, 464, 731, 431), (138, 431, 718, 439), (138, 439, 717, 467), (139, 435, 728, 463), (139, 463, 729, 436), (139, 436, 716, 438), (139, 438, 715, 435), (140, 431, 731, 494), (140, 494, 732, 472), (140, 472, 719, 473), (140, 473, 718, 431), (141, 436, 729, 503), (141, 503, 730, 467), (141, 467, 717, 471), (141, 471, 716, 436), (142, 472, 732, 465), (142, 465, 733, 474), (142, 474, 720, 440), (142, 440, 719, 472), (143, 432, 723, 499), (143, 499, 726, 433), (143, 433, 713, 466), (143, 466, 710, 432), (144, 497, 739, 487), (144, 487, 740, 456), (144, 456, 727, 462), (144, 462, 726, 497), (145, 460, 736, 516), (145, 516, 739, 497), (145, 497, 726, 499), (145, 499, 723, 460), (146, 498, 747, 527), (146, 527, 748, 492), (146, 492, 735, 496), (146, 496, 734, 498), (147, 461, 746, 525), (147, 525, 747, 498), (147, 498, 734, 493), (147, 493, 733, 461), (148, 456, 740, 519), (148, 519, 741, 457), (148, 457, 728, 501), (148, 501, 727, 456), (149, 457, 741, 488), (149, 488, 742, 491), (149, 491, 729, 463), (149, 463, 728, 457), (150, 491, 742, 521), (150, 521, 743, 458), (150, 458, 730, 503), (150, 503, 729, 491), (151, 429, 610, 225), (151, 225, 599, 468), (151, 468, 778, 571), (151, 571, 765, 429), (152, 458, 743, 489), (152, 489, 744, 495), (152, 495, 731, 464), (152, 464, 730, 458), (153, 453, 591, 197), (153, 197, 590, 430), (153, 430, 787, 564), (153, 564, 786, 453), (154, 495, 744, 523), (154, 523, 745, 459), (154, 459, 732, 494), (154, 494, 731, 495), (155, 455, 686, 364), (155, 364, 687, 584), (155, 584, 712, 424), (155, 424, 724, 455), (156, 459, 745, 490), (156, 490, 746, 461), (156, 461, 733, 465), (156, 465, 732, 459), (157, 524, 760, 541), (157, 541, 761, 526), (157, 526, 747, 525), (157, 525, 746, 524), (158, 480, 666, 321), (158, 321, 655, 454), (158, 454, 710, 411), (158, 411, 699, 480), (159, 483, 753, 512), (159, 512, 754, 484), (159, 484, 740, 487), (159, 487, 739, 483), (160, 430, 590, 196), (160, 196, 589, 470), (160, 470, 788, 565), (160, 565, 787, 430), (161, 526, 761, 545), (161, 545, 762, 528), (161, 528, 748, 527), (161, 527, 747, 526), (162, 500, 611, 261), (162, 261, 623, 585), (162, 585, 748, 528), (162, 528, 762, 500), (163, 484, 754, 550), (163, 550, 755, 485), (163, 485, 741, 519), (163, 519, 740, 484), (164, 517, 757, 514), (164, 514, 758, 481), (164, 481, 744, 489), (164, 489, 743, 517), (165, 485, 755, 513), (165, 513, 756, 486), (165, 486, 742, 488), (165, 488, 741, 485), (166, 481, 758, 542), (166, 542, 759, 522), (166, 522, 745, 523), (166, 523, 744, 481), (167, 486, 756, 552), (167, 552, 757, 517), (167, 517, 743, 521), (167, 521, 742, 486), (168, 522, 759, 515), (168, 515, 760, 524), (168, 524, 746, 490), (168, 490, 745, 522), (169, 482, 752, 548), (169, 548, 753, 483), (169, 483, 739, 516), (169, 516, 736, 482), (170, 510, 773, 574), (170, 574, 774, 546), (170, 546, 761, 541), (170, 541, 760, 510), (171, 547, 767, 567), (171, 567, 768, 553), (171, 553, 755, 550), (171, 550, 754, 547), (172, 511, 766, 537), (172, 537, 767, 547), (172, 547, 754, 512), (172, 512, 753, 511), (173, 553, 768, 538), (173, 538, 769, 507), (173, 507, 756, 513), (173, 513, 755, 553), (174, 507, 769, 570), (174, 570, 770, 544), (174, 544, 757, 552), (174, 552, 756, 507), (175, 544, 770, 539), (175, 539, 771, 508), (175, 508, 758, 514), (175, 514, 757, 544), (176, 502, 645, 329), (176, 329, 656, 479), (176, 479, 709, 407), (176, 407, 722, 502), (177, 508, 771, 572), (177, 572, 772, 543), (177, 543, 759, 542), (177, 542, 758, 508), (178, 518, 685, 363), (178, 363, 686, 455), (178, 455, 724, 382), (178, 382, 725, 518), (179, 543, 772, 540), (179, 540, 773, 510), (179, 510, 760, 515), (179, 515, 759, 543), (180, 587, 684, 362), (180, 362, 685, 518), (180, 518, 725, 396), (180, 396, 737, 587), (181, 509, 765, 568), (181, 568, 766, 511), (181, 511, 753, 548), (181, 548, 752, 509), (182, 546, 774, 576), (182, 576, 775, 506), (182, 506, 762, 545), (182, 545, 761, 546), (183, 520, 644, 281), (183, 281, 633, 504), (183, 504, 736, 460), (183, 460, 723, 520), (184, 533, 787, 565), (184, 565, 788, 534), (184, 534, 775, 576), (184, 576, 774, 533), (185, 586, 677, 350), (185, 350, 666, 480), (185, 480, 699, 417), (185, 417, 777, 586), (186, 575, 780, 558), (186, 558, 781, 577), (186, 577, 768, 567), (186, 567, 767, 575), (187, 549, 683, 361), (187, 361, 684, 587), (187, 587, 737, 426), (187, 426, 738, 549), (188, 577, 781, 559), (188, 559, 782, 535), (188, 535, 769, 538), (188, 538, 768, 577), (189, 578, 784, 562), (189, 562, 785, 531), (189, 531, 772, 572), (189, 572, 771, 578), (190, 535, 782, 560), (190, 560, 783, 536), (190, 536, 770, 570), (190, 570, 769, 535), (191, 531, 785, 563), (191, 563, 786, 532), (191, 532, 773, 540), (191, 540, 772, 531), (192, 536, 783, 561), (192, 561, 784, 578), (192, 578, 771, 539), (192, 539, 770, 536), (193, 571, 778, 556), (193, 556, 779, 573), (193, 573, 766, 568), (193, 568, 765, 571), (194, 532, 786, 564), (194, 564, 787, 533), (194, 533, 774, 574), (194, 574, 773, 532), (195, 573, 779, 557), (195, 557, 780, 575), (195, 575, 767, 537), (195, 537, 766, 573)])
me_sphere.use_remesh_preserve_volume = False
me_sphere.use_remesh_preserve_attributes = False
me_sphere.use_mirror_vertex_groups = False
me_sphere.update()

# ---- objects
ob_shield3 = bpy.data.objects.new('Shield3', me_sphere)

# ---- transforms, parenting, visibility, modifiers, constraints
ob_shield3.location = (0.0, 0.0, 0.0)
ob_shield3.lineart.crease_threshold = 0.0

# ---- collection membership
col_collection_1.objects.link(ob_shield3)

# ---- scene / render settings (as saved in the file)
scene.frame_start = 1; scene.frame_end = 250; scene.frame_set(1)
scene.render.engine = 'BLENDER_EEVEE_NEXT'
scene.render.resolution_percentage = 50
scene.render.dither_intensity = 0.0
scene.cycles.use_denoising = False
scene.cycles.samples = 128
scene.cycles.sampling_pattern = 'TABULATED_SOBOL'
scene.cycles.light_sampling_threshold = 0.0
scene.cycles.use_adaptive_sampling = False
scene.cycles.use_light_tree = False
scene.cycles.blur_glossy = 0.0
scene.cycles.sample_clamp_indirect = 0.0
scene.view_settings.view_transform = 'Standard'
bpy.context.view_layer.update()

# ---- added for rendering (the .blend has no active camera and no usable light): camera, sun + grey world if the file has none
cam_auto = bpy.data.cameras.new('AutoCamera')
cam_auto.lens = 50.0
cam_auto.sensor_width = 36.0
cam_auto.clip_end = 1000.0
ob_auto_camera = bpy.data.objects.new('AutoCamera', cam_auto)
scene.collection.objects.link(ob_auto_camera)
ob_auto_camera.location = (1.63786, -3.07515, 1.79808)
ob_auto_camera.rotation_euler = (1.09748, -7.21219e-08, 0.694738)
scene.camera = ob_auto_camera
light_auto_sun = bpy.data.lights.new('AutoSun', 'SUN')
light_auto_sun.energy = 3.0
light_auto_sun.angle = 0.0523599
ob_auto_sun = bpy.data.objects.new('AutoSun', light_auto_sun)
scene.collection.objects.link(ob_auto_sun)
ob_auto_sun.rotation_euler = (0.872665, 0.174533, 0.523599)
if scene.world is None:
    world_auto = bpy.data.worlds.new('AutoWorld')
    world_auto.color = (0.3, 0.3, 0.3)
    scene.world = world_auto
bpy.context.view_layer.update()
